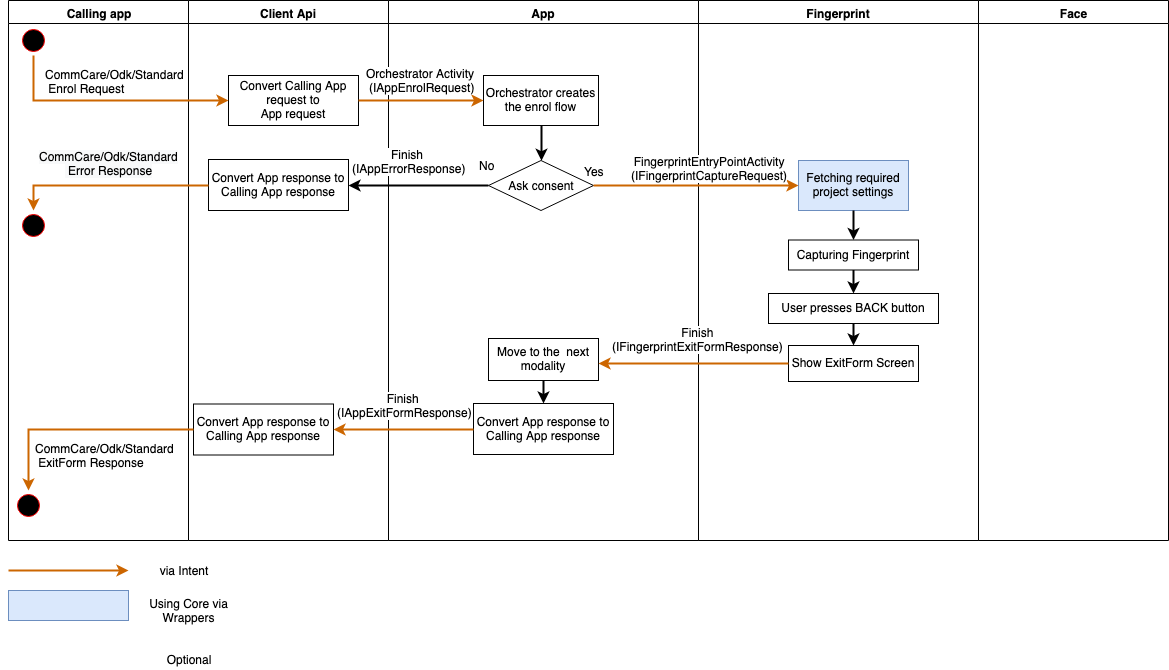

The diagram above was exported from draw.io. Its source (the exported page's mxGraphModel, read from the mxfile embedded in the PNG):
<mxGraphModel dx="2775" dy="911" grid="1" gridSize="10" guides="1" tooltips="1" connect="1" arrows="1" fold="1" page="1" pageScale="1" pageWidth="1169" pageHeight="826" background="#ffffff" math="0" shadow="0">
  <root>
    <mxCell id="0" />
    <mxCell id="1" parent="0" />
    <mxCell id="2" value="Client Api" style="swimlane;whiteSpace=wrap" parent="1" vertex="1">
      <mxGeometry x="-980" y="10" width="200" height="540" as="geometry" />
    </mxCell>
    <mxCell id="7" value="Convert Calling App &#10;request to &#10;App request" style="" parent="2" vertex="1">
      <mxGeometry x="40" y="75" width="130" height="50" as="geometry" />
    </mxCell>
    <mxCell id="J52Re3Ech4zJPQHPha-Y-153" value="Convert App response to &#10;Calling App response" style="" parent="2" vertex="1">
      <mxGeometry x="5" y="403.5" width="140" height="51" as="geometry" />
    </mxCell>
    <mxCell id="lZMFIL9lBt6RtRA1gSZP-26" value="Convert App response to &#10;Calling App response" style="" parent="2" vertex="1">
      <mxGeometry x="20" y="159" width="140" height="51" as="geometry" />
    </mxCell>
    <mxCell id="3" value="Fingerprint" style="swimlane;whiteSpace=wrap" parent="1" vertex="1">
      <mxGeometry x="-470" y="10" width="280" height="540" as="geometry" />
    </mxCell>
    <mxCell id="15" value="Fetching required&#10;project settings" style="fillColor=#dae8fc;strokeColor=#6c8ebf;" parent="3" vertex="1">
      <mxGeometry x="100" y="160" width="110" height="50" as="geometry" />
    </mxCell>
    <mxCell id="16" value="Capturing Fingerprint" style="" parent="3" vertex="1">
      <mxGeometry x="90" y="239.5" width="130" height="30" as="geometry" />
    </mxCell>
    <mxCell id="J52Re3Ech4zJPQHPha-Y-91" value="" style="endArrow=classic;html=1;strokeColor=#000000;strokeWidth=2;exitX=0.5;exitY=1;exitDx=0;exitDy=0;entryX=0.5;entryY=0;entryDx=0;entryDy=0;" parent="3" source="15" target="16" edge="1">
      <mxGeometry width="50" height="50" relative="1" as="geometry">
        <mxPoint x="120" y="197.5" as="sourcePoint" />
        <mxPoint x="135" y="150" as="targetPoint" />
      </mxGeometry>
    </mxCell>
    <mxCell id="J52Re3Ech4zJPQHPha-Y-116" value="" style="edgeStyle=orthogonalEdgeStyle;rounded=0;orthogonalLoop=1;jettySize=auto;html=1;endArrow=classic;endFill=1;strokeColor=#000000;strokeWidth=2;" parent="3" target="J52Re3Ech4zJPQHPha-Y-114" edge="1">
      <mxGeometry relative="1" as="geometry">
        <mxPoint x="155" y="319.5" as="sourcePoint" />
      </mxGeometry>
    </mxCell>
    <mxCell id="J52Re3Ech4zJPQHPha-Y-113" value="" style="endArrow=classic;html=1;strokeColor=#000000;strokeWidth=2;exitX=0.5;exitY=1;exitDx=0;exitDy=0;entryX=0.5;entryY=0;entryDx=0;entryDy=0;" parent="3" source="16" target="seh2k0VpvXZsGOBvJDeH-18" edge="1">
      <mxGeometry width="50" height="50" relative="1" as="geometry">
        <mxPoint x="145" y="225" as="sourcePoint" />
        <mxPoint x="155" y="289.5" as="targetPoint" />
      </mxGeometry>
    </mxCell>
    <mxCell id="J52Re3Ech4zJPQHPha-Y-114" value="Show ExitForm Screen" style="" parent="3" vertex="1">
      <mxGeometry x="90" y="345" width="130" height="36" as="geometry" />
    </mxCell>
    <mxCell id="seh2k0VpvXZsGOBvJDeH-18" value="User presses BACK button" style="" vertex="1" parent="3">
      <mxGeometry x="70" y="293" width="170" height="30" as="geometry" />
    </mxCell>
    <mxCell id="4" value="Face" style="swimlane;whiteSpace=wrap" parent="1" vertex="1">
      <mxGeometry x="-190" y="10" width="190" height="540" as="geometry" />
    </mxCell>
    <mxCell id="J52Re3Ech4zJPQHPha-Y-41" value="App" style="swimlane;whiteSpace=wrap" parent="1" vertex="1">
      <mxGeometry x="-780" y="10" width="310" height="540" as="geometry" />
    </mxCell>
    <mxCell id="lZMFIL9lBt6RtRA1gSZP-22" style="edgeStyle=orthogonalEdgeStyle;rounded=0;orthogonalLoop=1;jettySize=auto;html=1;strokeWidth=2;" parent="J52Re3Ech4zJPQHPha-Y-41" source="J52Re3Ech4zJPQHPha-Y-44" target="lZMFIL9lBt6RtRA1gSZP-20" edge="1">
      <mxGeometry relative="1" as="geometry" />
    </mxCell>
    <mxCell id="J52Re3Ech4zJPQHPha-Y-44" value="Orchestrator creates &#10;the enrol flow" style="" parent="J52Re3Ech4zJPQHPha-Y-41" vertex="1">
      <mxGeometry x="95" y="75" width="115" height="50" as="geometry" />
    </mxCell>
    <mxCell id="seh2k0VpvXZsGOBvJDeH-24" value="" style="edgeStyle=orthogonalEdgeStyle;rounded=0;orthogonalLoop=1;jettySize=auto;html=1;strokeWidth=2;" edge="1" parent="J52Re3Ech4zJPQHPha-Y-41" source="J52Re3Ech4zJPQHPha-Y-140" target="seh2k0VpvXZsGOBvJDeH-21">
      <mxGeometry relative="1" as="geometry">
        <mxPoint x="155" y="460" as="targetPoint" />
      </mxGeometry>
    </mxCell>
    <mxCell id="J52Re3Ech4zJPQHPha-Y-140" value="Move to the  next &#10;modality" style="" parent="J52Re3Ech4zJPQHPha-Y-41" vertex="1">
      <mxGeometry x="100" y="338" width="110" height="42" as="geometry" />
    </mxCell>
    <mxCell id="lZMFIL9lBt6RtRA1gSZP-20" value="Ask consent" style="rhombus;whiteSpace=wrap;html=1;" parent="J52Re3Ech4zJPQHPha-Y-41" vertex="1">
      <mxGeometry x="100" y="160" width="105" height="50" as="geometry" />
    </mxCell>
    <mxCell id="lZMFIL9lBt6RtRA1gSZP-25" value="No" style="text;html=1;resizable=0;points=[];align=center;verticalAlign=middle;labelBackgroundColor=#ffffff;" parent="J52Re3Ech4zJPQHPha-Y-41" vertex="1" connectable="0">
      <mxGeometry x="110" y="160" as="geometry">
        <mxPoint x="-12" y="4" as="offset" />
      </mxGeometry>
    </mxCell>
    <mxCell id="J52Re3Ech4zJPQHPha-Y-157" value="Finish&amp;nbsp;&lt;br&gt;(IAppExitFormResponse)" style="text;html=1;resizable=0;points=[];align=center;verticalAlign=middle;labelBackgroundColor=#ffffff;" parent="J52Re3Ech4zJPQHPha-Y-41" vertex="1" connectable="0">
      <mxGeometry x="30" y="423.5" as="geometry">
        <mxPoint x="-14.5" y="-19.5" as="offset" />
      </mxGeometry>
    </mxCell>
    <mxCell id="seh2k0VpvXZsGOBvJDeH-21" value="Convert App response to &#10;Calling App response" style="" vertex="1" parent="J52Re3Ech4zJPQHPha-Y-41">
      <mxGeometry x="85" y="403" width="140" height="51" as="geometry" />
    </mxCell>
    <mxCell id="J52Re3Ech4zJPQHPha-Y-60" value="Calling app" style="swimlane;whiteSpace=wrap" parent="1" vertex="1">
      <mxGeometry x="-1160" y="10" width="180" height="540" as="geometry" />
    </mxCell>
    <mxCell id="J52Re3Ech4zJPQHPha-Y-61" value="" style="ellipse;shape=startState;fillColor=#000000;strokeColor=#ff0000;" parent="J52Re3Ech4zJPQHPha-Y-60" vertex="1">
      <mxGeometry x="10" y="25" width="30" height="30" as="geometry" />
    </mxCell>
    <mxCell id="J52Re3Ech4zJPQHPha-Y-79" value="CommCare/Odk/Standard&lt;br&gt;&amp;nbsp;Enrol Request" style="text;html=1;resizable=0;points=[];autosize=1;align=left;verticalAlign=top;spacingTop=-4;" parent="J52Re3Ech4zJPQHPha-Y-60" vertex="1">
      <mxGeometry x="35" y="64.5" width="150" height="30" as="geometry" />
    </mxCell>
    <mxCell id="J52Re3Ech4zJPQHPha-Y-158" value="" style="ellipse;shape=startState;fillColor=#000000;strokeColor=#ff0000;" parent="J52Re3Ech4zJPQHPha-Y-60" vertex="1">
      <mxGeometry x="5" y="490" width="30" height="30" as="geometry" />
    </mxCell>
    <mxCell id="J52Re3Ech4zJPQHPha-Y-163" value="CommCare/Odk/Standard&lt;br&gt;&amp;nbsp;ExitForm Response" style="text;html=1;resizable=0;points=[];autosize=1;align=left;verticalAlign=top;spacingTop=-4;" parent="J52Re3Ech4zJPQHPha-Y-60" vertex="1">
      <mxGeometry x="25" y="439" width="150" height="30" as="geometry" />
    </mxCell>
    <mxCell id="lZMFIL9lBt6RtRA1gSZP-32" value="" style="ellipse;shape=startState;fillColor=#000000;strokeColor=#ff0000;" parent="J52Re3Ech4zJPQHPha-Y-60" vertex="1">
      <mxGeometry x="10" y="210" width="30" height="30" as="geometry" />
    </mxCell>
    <mxCell id="J52Re3Ech4zJPQHPha-Y-70" style="edgeStyle=orthogonalEdgeStyle;rounded=0;orthogonalLoop=1;jettySize=auto;html=1;exitX=0.5;exitY=1;exitDx=0;exitDy=0;fillColor=#f8cecc;strokeColor=#CC6600;strokeWidth=2;entryX=0;entryY=0.5;entryDx=0;entryDy=0;" parent="1" source="J52Re3Ech4zJPQHPha-Y-61" target="7" edge="1">
      <mxGeometry relative="1" as="geometry">
        <mxPoint x="-940" y="149.5" as="targetPoint" />
        <Array as="points">
          <mxPoint x="-1135" y="109.5" />
        </Array>
      </mxGeometry>
    </mxCell>
    <mxCell id="J52Re3Ech4zJPQHPha-Y-72" value="via Intent" style="text;html=1;strokeColor=none;fillColor=none;align=center;verticalAlign=middle;whiteSpace=wrap;rounded=0;" parent="1" vertex="1">
      <mxGeometry x="-1040" y="570" width="110" height="20" as="geometry" />
    </mxCell>
    <mxCell id="J52Re3Ech4zJPQHPha-Y-74" value="" style="endArrow=classic;html=1;entryX=0;entryY=0.5;entryDx=0;entryDy=0;strokeColor=#CC6600;strokeWidth=2;" parent="1" target="J52Re3Ech4zJPQHPha-Y-72" edge="1">
      <mxGeometry width="50" height="50" relative="1" as="geometry">
        <mxPoint x="-1160" y="580" as="sourcePoint" />
        <mxPoint x="-1110" y="610" as="targetPoint" />
      </mxGeometry>
    </mxCell>
    <mxCell id="J52Re3Ech4zJPQHPha-Y-80" style="edgeStyle=orthogonalEdgeStyle;rounded=0;orthogonalLoop=1;jettySize=auto;html=1;entryX=0;entryY=0.5;entryDx=0;entryDy=0;strokeColor=#CC6600;strokeWidth=2;" parent="1" source="7" target="J52Re3Ech4zJPQHPha-Y-44" edge="1">
      <mxGeometry relative="1" as="geometry" />
    </mxCell>
    <mxCell id="J52Re3Ech4zJPQHPha-Y-81" value="Orchestrator Activity &lt;br&gt;(IAppEnrolRequest)" style="text;html=1;resizable=0;points=[];align=center;verticalAlign=middle;labelBackgroundColor=#ffffff;" parent="J52Re3Ech4zJPQHPha-Y-80" vertex="1" connectable="0">
      <mxGeometry x="0.2381" y="1" relative="1" as="geometry">
        <mxPoint x="-14.5" y="-19.5" as="offset" />
      </mxGeometry>
    </mxCell>
    <mxCell id="J52Re3Ech4zJPQHPha-Y-84" value="" style="endArrow=classic;html=1;strokeColor=#CC6600;strokeWidth=2;exitX=1;exitY=0.5;exitDx=0;exitDy=0;entryX=0;entryY=0.5;entryDx=0;entryDy=0;" parent="1" source="lZMFIL9lBt6RtRA1gSZP-20" target="15" edge="1">
      <mxGeometry width="50" height="50" relative="1" as="geometry">
        <mxPoint x="-540" y="169.5" as="sourcePoint" />
        <mxPoint x="-370" y="190" as="targetPoint" />
      </mxGeometry>
    </mxCell>
    <mxCell id="J52Re3Ech4zJPQHPha-Y-87" value="FingerprintEntryPointActivity&lt;br&gt;(IFingerprintCaptureRequest)" style="text;html=1;resizable=0;points=[];align=center;verticalAlign=middle;labelBackgroundColor=#ffffff;" parent="J52Re3Ech4zJPQHPha-Y-84" vertex="1" connectable="0">
      <mxGeometry x="-0.0474" y="3" relative="1" as="geometry">
        <mxPoint x="17" y="-15" as="offset" />
      </mxGeometry>
    </mxCell>
    <mxCell id="lZMFIL9lBt6RtRA1gSZP-23" value="Yes" style="text;html=1;resizable=0;points=[];align=center;verticalAlign=middle;labelBackgroundColor=#ffffff;" parent="J52Re3Ech4zJPQHPha-Y-84" vertex="1" connectable="0">
      <mxGeometry x="-0.7683" y="3" relative="1" as="geometry">
        <mxPoint x="-24" y="-12" as="offset" />
      </mxGeometry>
    </mxCell>
    <mxCell id="J52Re3Ech4zJPQHPha-Y-88" value="" style="rounded=0;whiteSpace=wrap;html=1;fillColor=#dae8fc;strokeColor=#6c8ebf;" parent="1" vertex="1">
      <mxGeometry x="-1160" y="600" width="120" height="30" as="geometry" />
    </mxCell>
    <mxCell id="J52Re3Ech4zJPQHPha-Y-90" value="Using Core via Wrappers" style="text;html=1;strokeColor=none;fillColor=none;align=center;verticalAlign=middle;whiteSpace=wrap;rounded=0;" parent="1" vertex="1">
      <mxGeometry x="-1035" y="610" width="110" height="20" as="geometry" />
    </mxCell>
    <mxCell id="J52Re3Ech4zJPQHPha-Y-121" value="Optional" style="text;html=1;strokeColor=none;fillColor=none;align=center;verticalAlign=middle;whiteSpace=wrap;rounded=0;" parent="1" vertex="1">
      <mxGeometry x="-1035" y="659" width="110" height="20" as="geometry" />
    </mxCell>
    <mxCell id="J52Re3Ech4zJPQHPha-Y-124" style="edgeStyle=orthogonalEdgeStyle;rounded=0;orthogonalLoop=1;jettySize=auto;html=1;exitX=0;exitY=0.5;exitDx=0;exitDy=0;entryX=1;entryY=0.5;entryDx=0;entryDy=0;endArrow=classic;endFill=1;strokeColor=#CC6600;strokeWidth=2;" parent="1" source="J52Re3Ech4zJPQHPha-Y-114" edge="1">
      <mxGeometry relative="1" as="geometry">
        <mxPoint x="-570" y="373" as="targetPoint" />
      </mxGeometry>
    </mxCell>
    <mxCell id="J52Re3Ech4zJPQHPha-Y-126" value="Finish&lt;br&gt;(IFingerprintExitFormResponse)" style="text;html=1;resizable=0;points=[];align=center;verticalAlign=middle;labelBackgroundColor=#ffffff;" parent="J52Re3Ech4zJPQHPha-Y-124" vertex="1" connectable="0">
      <mxGeometry x="0.0167" y="-2" relative="1" as="geometry">
        <mxPoint x="6" y="-23" as="offset" />
      </mxGeometry>
    </mxCell>
    <mxCell id="J52Re3Ech4zJPQHPha-Y-160" style="edgeStyle=orthogonalEdgeStyle;rounded=0;orthogonalLoop=1;jettySize=auto;html=1;endArrow=classic;endFill=1;strokeColor=#CC6600;strokeWidth=2;" parent="1" source="J52Re3Ech4zJPQHPha-Y-153" edge="1">
      <mxGeometry relative="1" as="geometry">
        <mxPoint x="-1140" y="500" as="targetPoint" />
      </mxGeometry>
    </mxCell>
    <mxCell id="lZMFIL9lBt6RtRA1gSZP-30" style="edgeStyle=orthogonalEdgeStyle;rounded=0;orthogonalLoop=1;jettySize=auto;html=1;entryX=1;entryY=0.5;entryDx=0;entryDy=0;strokeWidth=2;" parent="1" source="lZMFIL9lBt6RtRA1gSZP-20" target="lZMFIL9lBt6RtRA1gSZP-26" edge="1">
      <mxGeometry relative="1" as="geometry" />
    </mxCell>
    <mxCell id="lZMFIL9lBt6RtRA1gSZP-31" value="Finish&amp;nbsp;&lt;br&gt;(IAppErrorResponse)" style="text;html=1;resizable=0;points=[];align=center;verticalAlign=middle;labelBackgroundColor=#ffffff;" parent="lZMFIL9lBt6RtRA1gSZP-30" vertex="1" connectable="0">
      <mxGeometry x="0.252" y="-4" relative="1" as="geometry">
        <mxPoint x="8" y="-21" as="offset" />
      </mxGeometry>
    </mxCell>
    <mxCell id="lZMFIL9lBt6RtRA1gSZP-34" style="edgeStyle=orthogonalEdgeStyle;rounded=0;orthogonalLoop=1;jettySize=auto;html=1;entryX=0.5;entryY=0;entryDx=0;entryDy=0;endArrow=classic;endFill=1;strokeColor=#CC6600;strokeWidth=2;exitX=0;exitY=0.5;exitDx=0;exitDy=0;" parent="1" source="lZMFIL9lBt6RtRA1gSZP-26" target="lZMFIL9lBt6RtRA1gSZP-32" edge="1">
      <mxGeometry relative="1" as="geometry">
        <mxPoint x="-940" y="781" as="sourcePoint" />
        <Array as="points">
          <mxPoint x="-1135" y="195" />
        </Array>
      </mxGeometry>
    </mxCell>
    <mxCell id="lZMFIL9lBt6RtRA1gSZP-35" value="&lt;span style=&quot;text-align: left ; background-color: rgb(248 , 249 , 250)&quot;&gt;CommCare/Odk/Standard&lt;/span&gt;&lt;br style=&quot;text-align: left ; background-color: rgb(248 , 249 , 250)&quot;&gt;&lt;span style=&quot;text-align: left ; background-color: rgb(248 , 249 , 250)&quot;&gt;&amp;nbsp;Error&amp;nbsp;Response&lt;/span&gt;" style="text;html=1;resizable=0;points=[];align=center;verticalAlign=middle;labelBackgroundColor=#ffffff;" parent="lZMFIL9lBt6RtRA1gSZP-34" vertex="1" connectable="0">
      <mxGeometry x="0.0025" y="-3" relative="1" as="geometry">
        <mxPoint y="-20" as="offset" />
      </mxGeometry>
    </mxCell>
    <mxCell id="J52Re3Ech4zJPQHPha-Y-151" style="edgeStyle=orthogonalEdgeStyle;rounded=0;orthogonalLoop=1;jettySize=auto;html=1;exitX=0;exitY=0.5;exitDx=0;exitDy=0;endArrow=classic;endFill=1;strokeColor=#CC6600;strokeWidth=2;entryX=1;entryY=0.5;entryDx=0;entryDy=0;" parent="1" target="J52Re3Ech4zJPQHPha-Y-153" edge="1" source="seh2k0VpvXZsGOBvJDeH-21">
      <mxGeometry relative="1" as="geometry">
        <mxPoint x="-800" y="439" as="targetPoint" />
        <mxPoint x="-670" y="770.5" as="sourcePoint" />
        <Array as="points" />
      </mxGeometry>
    </mxCell>
  </root>
</mxGraphModel>